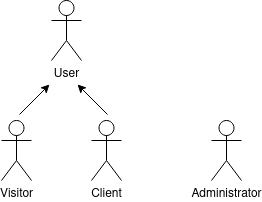

The diagram above was exported from draw.io. Its source (the exported page's mxGraphModel, read from the mxfile embedded in the PNG):
<mxGraphModel dx="666" dy="352" grid="1" gridSize="10" guides="1" tooltips="1" connect="1" arrows="1" fold="1" page="1" pageScale="1" pageWidth="850" pageHeight="1100" math="0" shadow="0">
  <root>
    <mxCell id="0" />
    <mxCell id="1" parent="0" />
    <mxCell id="I0slOue6u-L-9Mp8_hFn-1" value="Visitor" style="shape=umlActor;verticalLabelPosition=bottom;verticalAlign=top;html=1;outlineConnect=0;" vertex="1" parent="1">
      <mxGeometry x="50" y="130" width="30" height="60" as="geometry" />
    </mxCell>
    <mxCell id="I0slOue6u-L-9Mp8_hFn-2" value="Client" style="shape=umlActor;verticalLabelPosition=bottom;verticalAlign=top;html=1;outlineConnect=0;" vertex="1" parent="1">
      <mxGeometry x="140" y="130" width="30" height="60" as="geometry" />
    </mxCell>
    <mxCell id="I0slOue6u-L-9Mp8_hFn-3" value="Administrator" style="shape=umlActor;verticalLabelPosition=bottom;verticalAlign=top;html=1;outlineConnect=0;" vertex="1" parent="1">
      <mxGeometry x="260" y="130" width="30" height="60" as="geometry" />
    </mxCell>
    <mxCell id="I0slOue6u-L-9Mp8_hFn-4" value="User" style="shape=umlActor;verticalLabelPosition=bottom;verticalAlign=top;html=1;outlineConnect=0;" vertex="1" parent="1">
      <mxGeometry x="100" y="10" width="30" height="60" as="geometry" />
    </mxCell>
    <mxCell id="I0slOue6u-L-9Mp8_hFn-5" value="" style="endArrow=classic;html=1;rounded=0;" edge="1" parent="1">
      <mxGeometry width="50" height="50" relative="1" as="geometry">
        <mxPoint x="68" y="124" as="sourcePoint" />
        <mxPoint x="98" y="94" as="targetPoint" />
      </mxGeometry>
    </mxCell>
    <mxCell id="I0slOue6u-L-9Mp8_hFn-6" value="" style="endArrow=classic;html=1;rounded=0;" edge="1" parent="1">
      <mxGeometry width="50" height="50" relative="1" as="geometry">
        <mxPoint x="156" y="124" as="sourcePoint" />
        <mxPoint x="126" y="94" as="targetPoint" />
      </mxGeometry>
    </mxCell>
  </root>
</mxGraphModel>